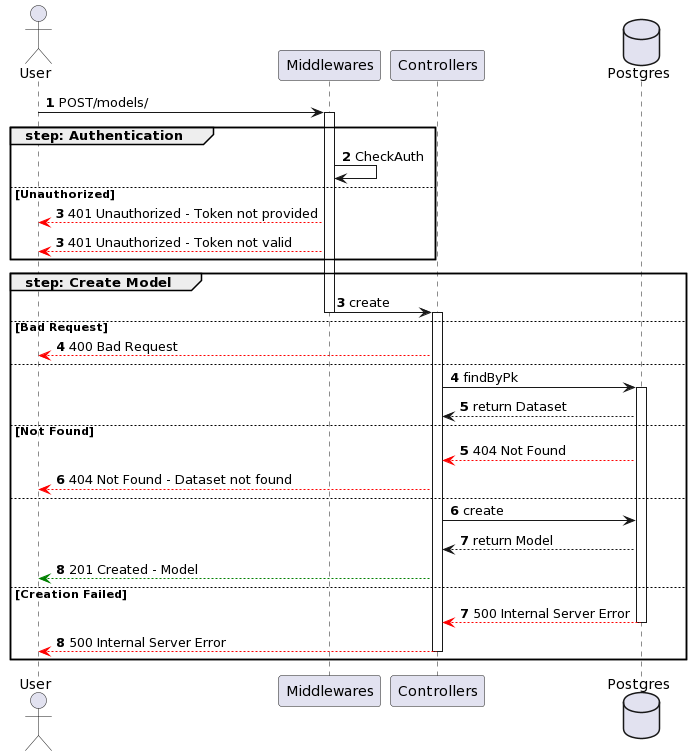

The diagram above was rendered by PlantUML. Its source (embedded in the PNG):
@startuml
actor User
participant Middlewares
participant Controllers
database Postgres

autonumber
User -> Middlewares ++: POST/models/
group step: Authentication
    Middlewares -> Middlewares : CheckAuth
else Unauthorized
    autonumber 3
    Middlewares --[#red]> User : 401 Unauthorized - Token not provided
    autonumber 3
    Middlewares --[#red]> User : 401 Unauthorized - Token not valid
end

autonumber 3
group step: Create Model
    Middlewares -> Controllers --++: create
else Bad Request
    Controllers --[#red]> User : 400 Bad Request
else
    autonumber 4
    Controllers -> Postgres ++: findByPk
    Postgres --> Controllers: return Dataset
else Not Found
    autonumber 5
    Postgres --[#red]> Controllers : 404 Not Found
    Controllers --[#red]> User : 404 Not Found - Dataset not found
else
    autonumber 6
    Controllers -> Postgres : create
    Postgres --> Controllers: return Model
    Controllers --[#green]> User : 201 Created - Model
else Creation Failed
    autonumber 7
    Postgres --[#red]> Controllers --: 500 Internal Server Error
    Controllers --[#red]> User --: 500 Internal Server Error
end
@enduml